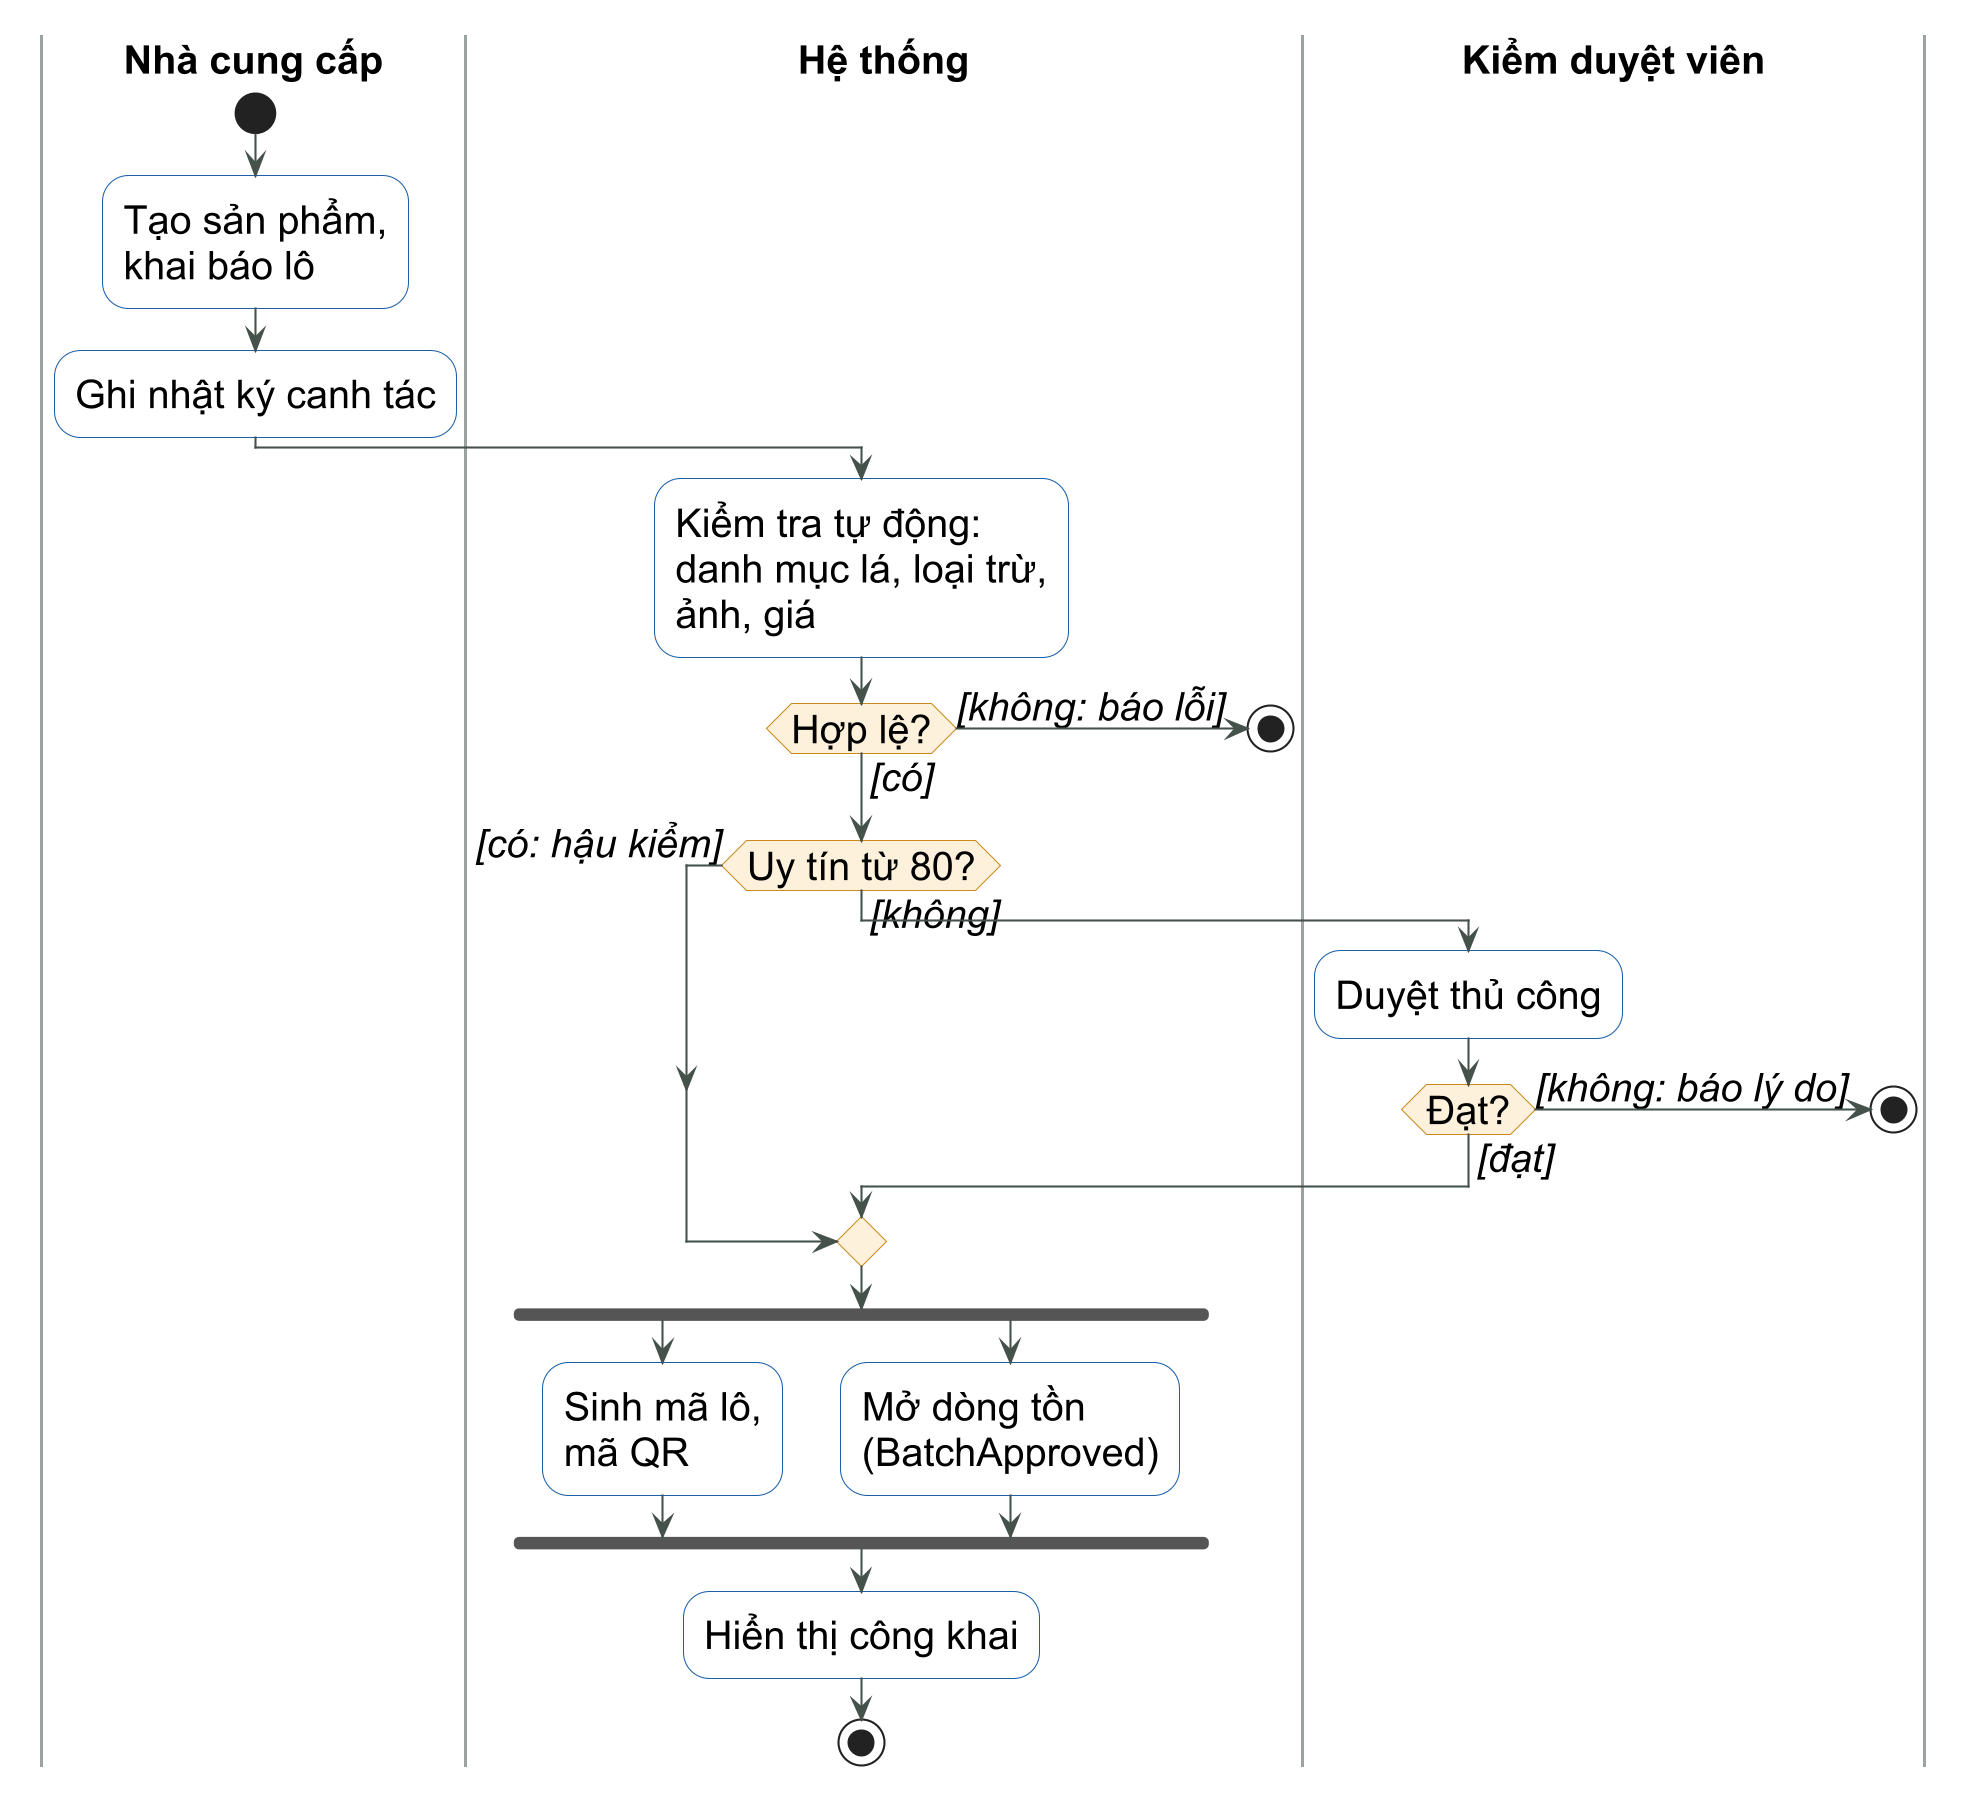

The diagram above was rendered by PlantUML. Its source (embedded in the PNG):
@startuml act-dang-san-pham
!include _style.iuml
|Nhà cung cấp|
|Hệ thống|
|Kiểm duyệt viên|
|Nhà cung cấp|
start
:Tạo sản phẩm,
khai báo lô;
:Ghi nhật ký canh tác;
|Hệ thống|
:Kiểm tra tự động:
danh mục lá, loại trừ,
ảnh, giá;
if (Hợp lệ?) then ([có])
else ([không: báo lỗi])
  stop
endif
if (Uy tín từ 80?) then ([không])
  |Kiểm duyệt viên|
  :Duyệt thủ công;
  if (Đạt?) then ([đạt])
  else ([không: báo lý do])
    stop
  endif
else ([có: hậu kiểm])
endif
|Hệ thống|
fork
  :Sinh mã lô,
  mã QR;
fork again
  :Mở dòng tồn
  (BatchApproved);
end fork
:Hiển thị công khai;
stop
@enduml